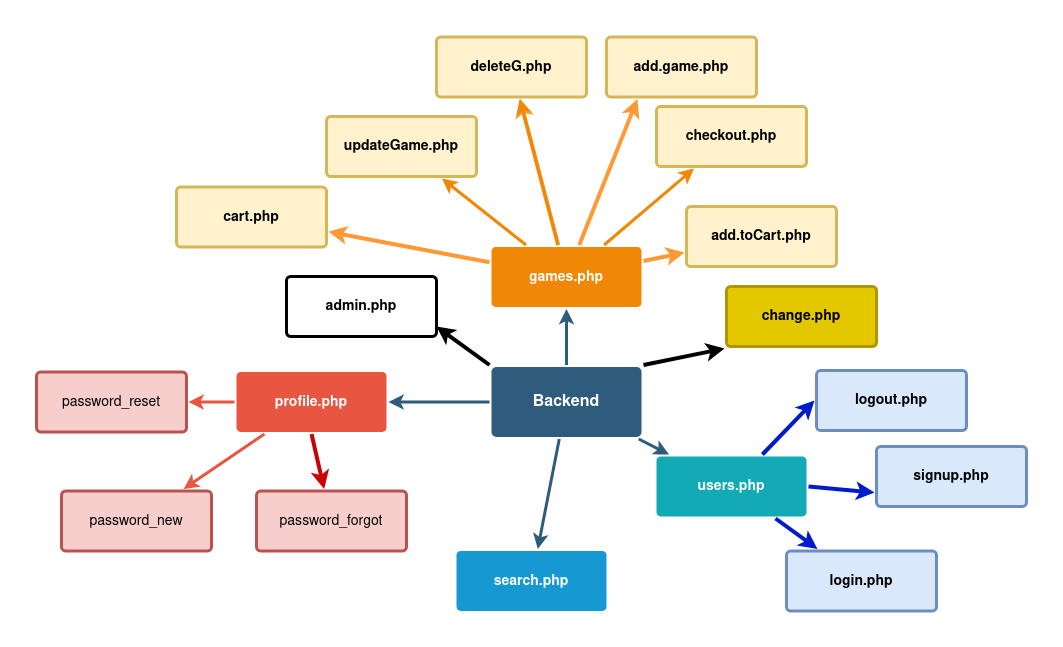

The diagram above was exported from draw.io. Its source (the exported page's mxGraphModel, read from the mxfile embedded in the PNG):
<mxGraphModel dx="1422" dy="718" grid="1" gridSize="10" guides="1" tooltips="1" connect="1" arrows="1" fold="1" page="1" pageScale="1" pageWidth="1169" pageHeight="827" background="none" math="0" shadow="0">
  <root>
    <mxCell id="0" />
    <mxCell id="1" parent="0" />
    <mxCell id="1745" value="" style="edgeStyle=none;rounded=0;jumpStyle=none;html=1;shadow=0;labelBackgroundColor=none;startArrow=none;startFill=0;endArrow=classic;endFill=1;jettySize=auto;orthogonalLoop=1;strokeColor=#2F5B7C;strokeWidth=3;fontFamily=Helvetica;fontSize=16;fontColor=#23445D;spacing=5;" parent="1" source="1749" target="1764" edge="1">
      <mxGeometry relative="1" as="geometry" />
    </mxCell>
    <mxCell id="1746" value="" style="edgeStyle=none;rounded=0;jumpStyle=none;html=1;shadow=0;labelBackgroundColor=none;startArrow=none;startFill=0;endArrow=classic;endFill=1;jettySize=auto;orthogonalLoop=1;strokeColor=#2F5B7C;strokeWidth=3;fontFamily=Helvetica;fontSize=16;fontColor=#23445D;spacing=5;" parent="1" source="1749" target="1771" edge="1">
      <mxGeometry relative="1" as="geometry" />
    </mxCell>
    <mxCell id="1747" value="" style="edgeStyle=none;rounded=0;jumpStyle=none;html=1;shadow=0;labelBackgroundColor=none;startArrow=none;startFill=0;endArrow=classic;endFill=1;jettySize=auto;orthogonalLoop=1;strokeColor=#2F5B7C;strokeWidth=3;fontFamily=Helvetica;fontSize=16;fontColor=#23445D;spacing=5;" parent="1" source="1749" target="1760" edge="1">
      <mxGeometry relative="1" as="geometry" />
    </mxCell>
    <mxCell id="1748" value="" style="edgeStyle=none;rounded=0;jumpStyle=none;html=1;shadow=0;labelBackgroundColor=none;startArrow=none;startFill=0;endArrow=classic;endFill=1;jettySize=auto;orthogonalLoop=1;strokeColor=#2F5B7C;strokeWidth=3;fontFamily=Helvetica;fontSize=16;fontColor=#23445D;spacing=5;" parent="1" source="1749" target="1753" edge="1">
      <mxGeometry relative="1" as="geometry" />
    </mxCell>
    <mxCell id="z6b2rJN7uBkS-9AlJO3h-1784" style="edgeStyle=none;rounded=0;orthogonalLoop=1;jettySize=auto;html=1;exitX=1;exitY=0;exitDx=0;exitDy=0;entryX=0;entryY=1;entryDx=0;entryDy=0;strokeWidth=4;" parent="1" source="1749" target="z6b2rJN7uBkS-9AlJO3h-1783" edge="1">
      <mxGeometry relative="1" as="geometry" />
    </mxCell>
    <mxCell id="z6b2rJN7uBkS-9AlJO3h-1786" style="edgeStyle=none;rounded=0;orthogonalLoop=1;jettySize=auto;html=1;exitX=0;exitY=0;exitDx=0;exitDy=0;strokeWidth=4;" parent="1" source="1749" edge="1">
      <mxGeometry relative="1" as="geometry">
        <mxPoint x="440" y="340" as="targetPoint" />
      </mxGeometry>
    </mxCell>
    <mxCell id="1749" value="Backend" style="rounded=1;whiteSpace=wrap;html=1;shadow=0;labelBackgroundColor=none;strokeColor=none;strokeWidth=3;fillColor=#2F5B7C;fontFamily=Helvetica;fontSize=16;fontColor=#FFFFFF;align=center;fontStyle=1;spacing=5;arcSize=7;perimeterSpacing=2;" parent="1" vertex="1">
      <mxGeometry x="495" y="380.5" width="150" height="70" as="geometry" />
    </mxCell>
    <mxCell id="1751" value="" style="edgeStyle=none;rounded=1;jumpStyle=none;html=1;shadow=0;labelBackgroundColor=none;startArrow=none;startFill=0;jettySize=auto;orthogonalLoop=1;strokeColor=#E85642;strokeWidth=3;fontFamily=Helvetica;fontSize=14;fontColor=#FFFFFF;spacing=5;fontStyle=1;fillColor=#b0e3e6;" parent="1" source="1753" target="1755" edge="1">
      <mxGeometry relative="1" as="geometry" />
    </mxCell>
    <mxCell id="1752" value="" style="edgeStyle=none;rounded=1;jumpStyle=none;html=1;shadow=0;labelBackgroundColor=none;startArrow=none;startFill=0;jettySize=auto;orthogonalLoop=1;strokeColor=#E85642;strokeWidth=3;fontFamily=Helvetica;fontSize=14;fontColor=#FFFFFF;spacing=5;fontStyle=1;fillColor=#b0e3e6;" parent="1" source="1753" target="1754" edge="1">
      <mxGeometry relative="1" as="geometry" />
    </mxCell>
    <mxCell id="z6b2rJN7uBkS-9AlJO3h-1787" style="edgeStyle=none;rounded=0;orthogonalLoop=1;jettySize=auto;html=1;exitX=0.5;exitY=1;exitDx=0;exitDy=0;strokeWidth=4;strokeColor=#CC0000;" parent="1" source="1753" target="z6b2rJN7uBkS-9AlJO3h-1785" edge="1">
      <mxGeometry relative="1" as="geometry" />
    </mxCell>
    <mxCell id="1753" value="profile.php" style="rounded=1;whiteSpace=wrap;html=1;shadow=0;labelBackgroundColor=none;strokeColor=none;strokeWidth=3;fillColor=#e85642;fontFamily=Helvetica;fontSize=14;fontColor=#FFFFFF;align=center;spacing=5;fontStyle=1;arcSize=7;perimeterSpacing=2;" parent="1" vertex="1">
      <mxGeometry x="240" y="385.5" width="150" height="60" as="geometry" />
    </mxCell>
    <mxCell id="1754" value="password_new" style="rounded=1;whiteSpace=wrap;html=1;shadow=0;labelBackgroundColor=none;strokeColor=#b85450;strokeWidth=3;fillColor=#f8cecc;fontFamily=Helvetica;fontSize=14;align=center;spacing=5;fontStyle=0;arcSize=7;perimeterSpacing=2;" parent="1" vertex="1">
      <mxGeometry x="65" y="504.5" width="150" height="60" as="geometry" />
    </mxCell>
    <mxCell id="1755" value="password_reset" style="rounded=1;whiteSpace=wrap;html=1;shadow=0;labelBackgroundColor=none;strokeColor=#b85450;strokeWidth=3;fillColor=#f8cecc;fontFamily=Helvetica;fontSize=14;align=center;spacing=5;fontStyle=0;arcSize=7;perimeterSpacing=2;" parent="1" vertex="1">
      <mxGeometry x="40" y="385.5" width="150" height="60" as="geometry" />
    </mxCell>
    <mxCell id="1760" value="search.php" style="rounded=1;whiteSpace=wrap;html=1;shadow=0;labelBackgroundColor=none;strokeColor=none;strokeWidth=3;fillColor=#1699d3;fontFamily=Helvetica;fontSize=14;fontColor=#FFFFFF;align=center;spacing=5;fontStyle=1;arcSize=7;perimeterSpacing=2;" parent="1" vertex="1">
      <mxGeometry x="460" y="564.5" width="150" height="60" as="geometry" />
    </mxCell>
    <mxCell id="z6b2rJN7uBkS-9AlJO3h-1795" value="" style="edgeStyle=none;rounded=0;orthogonalLoop=1;jettySize=auto;html=1;strokeColor=#FF9933;strokeWidth=4;" parent="1" source="1764" target="z6b2rJN7uBkS-9AlJO3h-1794" edge="1">
      <mxGeometry relative="1" as="geometry" />
    </mxCell>
    <mxCell id="z6b2rJN7uBkS-9AlJO3h-1797" value="" style="edgeStyle=none;rounded=0;orthogonalLoop=1;jettySize=auto;html=1;strokeColor=#FF9933;strokeWidth=4;" parent="1" source="1764" target="z6b2rJN7uBkS-9AlJO3h-1796" edge="1">
      <mxGeometry relative="1" as="geometry" />
    </mxCell>
    <mxCell id="z6b2rJN7uBkS-9AlJO3h-1799" value="" style="edgeStyle=none;rounded=0;orthogonalLoop=1;jettySize=auto;html=1;strokeColor=#FF9933;strokeWidth=4;" parent="1" source="1764" target="1767" edge="1">
      <mxGeometry relative="1" as="geometry" />
    </mxCell>
    <mxCell id="z6b2rJN7uBkS-9AlJO3h-1800" style="edgeStyle=none;rounded=0;orthogonalLoop=1;jettySize=auto;html=1;entryX=0.214;entryY=1;entryDx=0;entryDy=0;entryPerimeter=0;strokeColor=#FF9933;strokeWidth=4;" parent="1" source="1764" target="z6b2rJN7uBkS-9AlJO3h-1798" edge="1">
      <mxGeometry relative="1" as="geometry" />
    </mxCell>
    <mxCell id="1764" value="games.php" style="rounded=1;whiteSpace=wrap;html=1;shadow=0;labelBackgroundColor=none;strokeColor=none;strokeWidth=3;fillColor=#F08705;fontFamily=Helvetica;fontSize=14;fontColor=#FFFFFF;align=center;spacing=5;fontStyle=1;arcSize=7;perimeterSpacing=2;" parent="1" vertex="1">
      <mxGeometry x="495" y="260.5" width="150" height="60" as="geometry" />
    </mxCell>
    <mxCell id="1765" value="&lt;b&gt;checkout.php&lt;/b&gt;" style="rounded=1;whiteSpace=wrap;html=1;shadow=0;labelBackgroundColor=none;strokeColor=#d6b656;strokeWidth=3;fillColor=#fff2cc;fontFamily=Helvetica;fontSize=14;align=center;spacing=5;arcSize=7;perimeterSpacing=2;" parent="1" vertex="1">
      <mxGeometry x="660" y="120" width="150" height="60" as="geometry" />
    </mxCell>
    <mxCell id="1766" value="" style="edgeStyle=none;rounded=0;jumpStyle=none;html=1;shadow=0;labelBackgroundColor=none;startArrow=none;startFill=0;endArrow=classic;endFill=1;jettySize=auto;orthogonalLoop=1;strokeColor=#F08705;strokeWidth=3;fontFamily=Helvetica;fontSize=14;fontColor=#FFFFFF;spacing=5;" parent="1" source="1764" target="1765" edge="1">
      <mxGeometry relative="1" as="geometry" />
    </mxCell>
    <mxCell id="1767" value="&lt;b&gt;deleteG.php&lt;/b&gt;" style="rounded=1;whiteSpace=wrap;html=1;shadow=0;labelBackgroundColor=none;strokeColor=#d6b656;strokeWidth=3;fillColor=#fff2cc;fontFamily=Helvetica;fontSize=14;align=center;spacing=5;arcSize=7;perimeterSpacing=2;" parent="1" vertex="1">
      <mxGeometry x="440" y="50.5" width="150" height="60" as="geometry" />
    </mxCell>
    <mxCell id="1768" value="" style="edgeStyle=none;rounded=0;jumpStyle=none;html=1;shadow=0;labelBackgroundColor=none;startArrow=none;startFill=0;endArrow=classic;endFill=1;jettySize=auto;orthogonalLoop=1;strokeColor=#F08705;strokeWidth=3;fontFamily=Helvetica;fontSize=14;fontColor=#FFFFFF;spacing=5;" parent="1" source="1764" target="1767" edge="1">
      <mxGeometry relative="1" as="geometry" />
    </mxCell>
    <mxCell id="1769" value="&lt;b&gt;updateGame.php&lt;/b&gt;" style="rounded=1;whiteSpace=wrap;html=1;shadow=0;labelBackgroundColor=none;strokeColor=#d6b656;strokeWidth=3;fillColor=#fff2cc;fontFamily=Helvetica;fontSize=14;align=center;spacing=5;arcSize=7;perimeterSpacing=2;" parent="1" vertex="1">
      <mxGeometry x="330" y="130" width="150" height="60" as="geometry" />
    </mxCell>
    <mxCell id="1770" value="" style="edgeStyle=none;rounded=0;jumpStyle=none;html=1;shadow=0;labelBackgroundColor=none;startArrow=none;startFill=0;endArrow=classic;endFill=1;jettySize=auto;orthogonalLoop=1;strokeColor=#F08705;strokeWidth=3;fontFamily=Helvetica;fontSize=14;fontColor=#FFFFFF;spacing=5;" parent="1" source="1764" target="1769" edge="1">
      <mxGeometry relative="1" as="geometry" />
    </mxCell>
    <mxCell id="z6b2rJN7uBkS-9AlJO3h-1791" style="edgeStyle=none;rounded=0;orthogonalLoop=1;jettySize=auto;html=1;exitX=1;exitY=0.5;exitDx=0;exitDy=0;entryX=0;entryY=0.75;entryDx=0;entryDy=0;strokeColor=#001BCC;strokeWidth=4;" parent="1" source="1771" target="z6b2rJN7uBkS-9AlJO3h-1790" edge="1">
      <mxGeometry relative="1" as="geometry" />
    </mxCell>
    <mxCell id="z6b2rJN7uBkS-9AlJO3h-1793" style="edgeStyle=none;rounded=0;orthogonalLoop=1;jettySize=auto;html=1;entryX=0;entryY=0.5;entryDx=0;entryDy=0;strokeColor=#001BCC;strokeWidth=4;" parent="1" source="1771" target="z6b2rJN7uBkS-9AlJO3h-1792" edge="1">
      <mxGeometry relative="1" as="geometry" />
    </mxCell>
    <mxCell id="z6b2rJN7uBkS-9AlJO3h-1802" style="edgeStyle=none;rounded=0;orthogonalLoop=1;jettySize=auto;html=1;strokeColor=#001BCC;strokeWidth=4;" parent="1" source="1771" target="z6b2rJN7uBkS-9AlJO3h-1801" edge="1">
      <mxGeometry relative="1" as="geometry" />
    </mxCell>
    <mxCell id="1771" value="users.php" style="rounded=1;whiteSpace=wrap;html=1;shadow=0;labelBackgroundColor=none;strokeColor=none;strokeWidth=3;fillColor=#12aab5;fontFamily=Helvetica;fontSize=14;fontColor=#FFFFFF;align=center;spacing=5;fontStyle=1;arcSize=7;perimeterSpacing=2;" parent="1" vertex="1">
      <mxGeometry x="660" y="469.9999999999999" width="150" height="60" as="geometry" />
    </mxCell>
    <mxCell id="z6b2rJN7uBkS-9AlJO3h-1783" value="&lt;b&gt;change.php&lt;/b&gt;" style="rounded=1;whiteSpace=wrap;html=1;shadow=0;labelBackgroundColor=none;strokeWidth=3;fontFamily=Helvetica;fontSize=14;align=center;spacing=5;arcSize=7;perimeterSpacing=2;fillColor=#e3c800;fontColor=#000000;strokeColor=#B09500;" parent="1" vertex="1">
      <mxGeometry x="730" y="300" width="150" height="60" as="geometry" />
    </mxCell>
    <mxCell id="z6b2rJN7uBkS-9AlJO3h-1785" value="password_forgot" style="rounded=1;whiteSpace=wrap;html=1;shadow=0;labelBackgroundColor=none;strokeColor=#b85450;strokeWidth=3;fillColor=#f8cecc;fontFamily=Helvetica;fontSize=14;align=center;spacing=5;arcSize=7;perimeterSpacing=2;" parent="1" vertex="1">
      <mxGeometry x="260" y="504.5" width="150" height="60" as="geometry" />
    </mxCell>
    <mxCell id="z6b2rJN7uBkS-9AlJO3h-1790" value="signup.php" style="rounded=1;whiteSpace=wrap;html=1;shadow=0;labelBackgroundColor=none;strokeColor=#6c8ebf;strokeWidth=3;fillColor=#dae8fc;fontFamily=Helvetica;fontSize=14;align=center;spacing=5;fontStyle=1;arcSize=7;perimeterSpacing=2;" parent="1" vertex="1">
      <mxGeometry x="880" y="459.9999999999999" width="150" height="60" as="geometry" />
    </mxCell>
    <mxCell id="z6b2rJN7uBkS-9AlJO3h-1792" value="logout.php" style="rounded=1;whiteSpace=wrap;html=1;shadow=0;labelBackgroundColor=none;strokeColor=#6c8ebf;strokeWidth=3;fillColor=#dae8fc;fontFamily=Helvetica;fontSize=14;align=center;spacing=5;fontStyle=1;arcSize=7;perimeterSpacing=2;" parent="1" vertex="1">
      <mxGeometry x="820" y="383.9999999999999" width="150" height="60" as="geometry" />
    </mxCell>
    <mxCell id="z6b2rJN7uBkS-9AlJO3h-1794" value="&lt;b&gt;cart.php&lt;/b&gt;" style="rounded=1;whiteSpace=wrap;html=1;shadow=0;labelBackgroundColor=none;strokeColor=#d6b656;strokeWidth=3;fillColor=#fff2cc;fontFamily=Helvetica;fontSize=14;align=center;spacing=5;arcSize=7;perimeterSpacing=2;" parent="1" vertex="1">
      <mxGeometry x="180" y="200.5" width="150" height="60" as="geometry" />
    </mxCell>
    <mxCell id="z6b2rJN7uBkS-9AlJO3h-1796" value="&lt;b&gt;add.toCart.php&lt;/b&gt;" style="rounded=1;whiteSpace=wrap;html=1;shadow=0;labelBackgroundColor=none;strokeColor=#d6b656;strokeWidth=3;fillColor=#fff2cc;fontFamily=Helvetica;fontSize=14;align=center;spacing=5;arcSize=7;perimeterSpacing=2;" parent="1" vertex="1">
      <mxGeometry x="690" y="220" width="150" height="60" as="geometry" />
    </mxCell>
    <mxCell id="z6b2rJN7uBkS-9AlJO3h-1798" value="&lt;b&gt;add.game.php&lt;/b&gt;" style="rounded=1;whiteSpace=wrap;html=1;shadow=0;labelBackgroundColor=none;strokeColor=#d6b656;strokeWidth=3;fillColor=#fff2cc;fontFamily=Helvetica;fontSize=14;align=center;spacing=5;arcSize=7;perimeterSpacing=2;" parent="1" vertex="1">
      <mxGeometry x="610" y="50.5" width="150" height="60" as="geometry" />
    </mxCell>
    <mxCell id="z6b2rJN7uBkS-9AlJO3h-1801" value="login.php" style="rounded=1;whiteSpace=wrap;html=1;shadow=0;labelBackgroundColor=none;strokeColor=#6c8ebf;strokeWidth=3;fillColor=#dae8fc;fontFamily=Helvetica;fontSize=14;align=center;spacing=5;fontStyle=1;arcSize=7;perimeterSpacing=2;" parent="1" vertex="1">
      <mxGeometry x="790" y="564.4999999999999" width="150" height="60" as="geometry" />
    </mxCell>
    <mxCell id="z6b2rJN7uBkS-9AlJO3h-1803" value="admin.php" style="rounded=1;whiteSpace=wrap;html=1;shadow=0;labelBackgroundColor=none;strokeWidth=3;fontFamily=Helvetica;fontSize=14;align=center;spacing=5;fontStyle=1;arcSize=7;perimeterSpacing=2;" parent="1" vertex="1">
      <mxGeometry x="290" y="290" width="150" height="60" as="geometry" />
    </mxCell>
  </root>
</mxGraphModel>